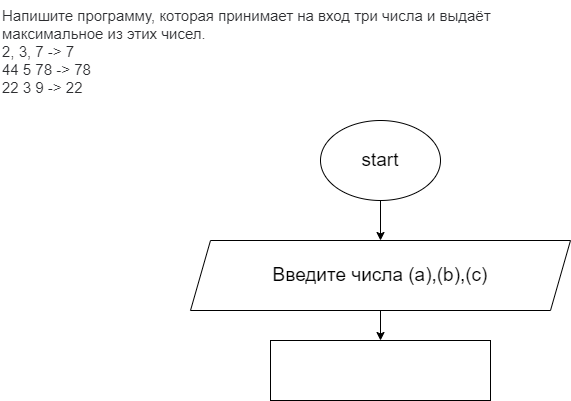

The diagram above was exported from draw.io. Its source (the exported page's mxGraphModel, read from the mxfile embedded in the PNG):
<mxGraphModel dx="806" dy="381" grid="1" gridSize="10" guides="1" tooltips="1" connect="1" arrows="1" fold="1" page="1" pageScale="1" pageWidth="827" pageHeight="1169" math="0" shadow="0">
  <root>
    <mxCell id="0" />
    <mxCell id="1" parent="0" />
    <mxCell id="2" value="&lt;p style=&quot;box-sizing: border-box; margin: 0px; font-weight: 400; color: rgb(44, 45, 48); font-family: roboto, &amp;quot;san francisco&amp;quot;, &amp;quot;helvetica neue&amp;quot;, helvetica, arial; font-size: 15px; font-style: normal; letter-spacing: normal; text-indent: 0px; text-transform: none; word-spacing: 0px; background-color: rgb(255, 255, 255);&quot;&gt;Напишите программу, которая принимает на вход три числа и выдаёт максимальное из этих чисел.&lt;/p&gt;&lt;p style=&quot;box-sizing: border-box; margin: 0px; font-weight: 400; color: rgb(44, 45, 48); font-family: roboto, &amp;quot;san francisco&amp;quot;, &amp;quot;helvetica neue&amp;quot;, helvetica, arial; font-size: 15px; font-style: normal; letter-spacing: normal; text-indent: 0px; text-transform: none; word-spacing: 0px; background-color: rgb(255, 255, 255);&quot;&gt;2, 3, 7 -&amp;gt; 7&lt;br style=&quot;box-sizing: border-box&quot;&gt;44 5 78 -&amp;gt; 78&lt;br style=&quot;box-sizing: border-box&quot;&gt;22 3 9 -&amp;gt; 22&lt;/p&gt;" style="text;whiteSpace=wrap;html=1;" vertex="1" parent="1">
      <mxGeometry width="550" height="90" as="geometry" />
    </mxCell>
    <mxCell id="5" value="" style="edgeStyle=none;html=1;fontSize=19;" edge="1" parent="1" source="3" target="4">
      <mxGeometry relative="1" as="geometry" />
    </mxCell>
    <mxCell id="3" value="start" style="ellipse;whiteSpace=wrap;html=1;fontSize=19;" vertex="1" parent="1">
      <mxGeometry x="320" y="120" width="120" height="80" as="geometry" />
    </mxCell>
    <mxCell id="7" value="" style="edgeStyle=none;html=1;fontSize=19;" edge="1" parent="1" source="4" target="6">
      <mxGeometry relative="1" as="geometry" />
    </mxCell>
    <mxCell id="4" value="Введите числа (a),(b),(c)" style="shape=parallelogram;perimeter=parallelogramPerimeter;whiteSpace=wrap;html=1;fixedSize=1;fontSize=19;" vertex="1" parent="1">
      <mxGeometry x="190" y="240" width="380" height="70" as="geometry" />
    </mxCell>
    <mxCell id="6" value="" style="whiteSpace=wrap;html=1;fontSize=19;" vertex="1" parent="1">
      <mxGeometry x="270" y="340" width="220" height="60" as="geometry" />
    </mxCell>
  </root>
</mxGraphModel>